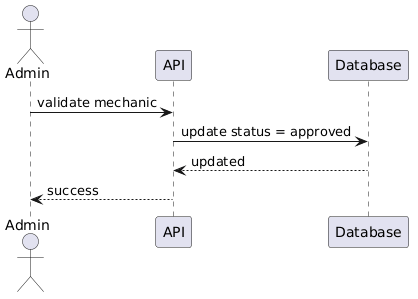

The diagram above was rendered by PlantUML. Its source (embedded in the PNG):
@startuml
actor Admin
participant API
participant Database

Admin -> API : validate mechanic
API -> Database : update status = approved
Database --> API : updated
API --> Admin : success
@enduml